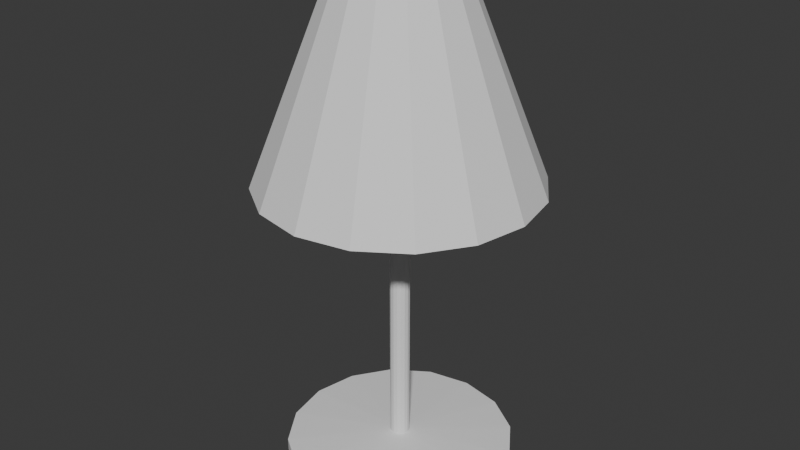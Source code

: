 # Source: lamp_but_no_man..._.blend  (saved by Blender 4.4.32; exported with 4.5.12 LTS)
import bpy
from mathutils import Matrix  # noqa: F401  (used for matrix-valued properties, if any)

bpy.ops.wm.read_factory_settings(use_empty=True)
scene = bpy.context.scene
scene.name = 'Scene'

# ---- collections
col_collection = bpy.data.collections.new('Collection'); scene.collection.children.link(col_collection)

# ---- world
world_world = bpy.data.worlds.new('World'); scene.world = world_world
world_world.use_nodes = True; world_world.node_tree.nodes.clear()
_N = world_world.node_tree.nodes; _L = world_world.node_tree.links
n0 = _N.new('ShaderNodeOutputWorld'); n0.name = 'World Output'; n0.location = (300, 300)
n1 = _N.new('ShaderNodeBackground'); n1.name = 'Background'; n1.location = (10, 300)
n1.inputs[0].default_value = (0.05088, 0.05088, 0.05088, 1.0)
_L.new(n1.outputs[0], n0.inputs[0])
n0.is_active_output = True
world_world.color = (0.05088, 0.05088, 0.05088)
world_world.sun_shadow_jitter_overblur = 0.0

# ---- meshes
me_cylinder = bpy.data.meshes.new('Cylinder')
me_cylinder.from_pydata([(-2.08e-08, 0.06311, 0.0815), (0.0, 0.7382, -0.0392), (0.02415, 0.0583, 0.0815), (0.2825, 0.6821, -0.0392), (0.04462, 0.04462, 0.0815), (0.522, 0.522, -0.0392), (0.0583, 0.02415, 0.0815), (0.6821, 0.2825, -0.0392), (0.06311, -8.694e-11, 0.0815), (0.7382, 0.0, -0.0392), (0.0583, -0.02415, 0.0815), (0.6821, -0.2825, -0.0392), (0.04462, -0.04462, 0.0815), (0.522, -0.522, -0.0392), (0.02415, -0.0583, 0.0815), (0.2825, -0.6821, -0.0392), (-2.08e-08, -0.06311, 0.0815), (0.0, -0.7382, -0.0392), (-0.02415, -0.0583, 0.0815), (-0.2825, -0.6821, -0.0392), (-0.04462, -0.04462, 0.0815), (-0.522, -0.522, -0.0392), (-0.0583, -0.02415, 0.0815), (-0.6821, -0.2825, -0.0392), (-0.06311, -8.694e-11, 0.0815), (-0.7382, 0.0, -0.0392), (-0.0583, 0.02415, 0.0815), (-0.6821, 0.2825, -0.0392), (-0.04462, 0.04462, 0.0815), (-0.522, 0.522, -0.0392), (-0.02415, 0.0583, 0.0815), (-0.2825, 0.6821, -0.0392), (0.0, 0.7382, 0.0392), (0.2825, 0.6821, 0.0392), (0.522, 0.522, 0.0392), (0.6821, 0.2825, 0.0392), (0.7382, 0.0, 0.0392), (0.6821, -0.2825, 0.0392), (0.522, -0.522, 0.0392), (0.2825, -0.6821, 0.0392), (0.0, -0.7382, 0.0392), (-0.2825, -0.6821, 0.0392), (-0.522, -0.522, 0.0392), (-0.6821, -0.2825, 0.0392), (-0.7382, 0.0, 0.0392), (-0.6821, 0.2825, 0.0392), (-0.522, 0.522, 0.0392), (-0.2825, 0.6821, 0.0392), (-8.957e-08, 0.06311, 2.364), (0.02415, 0.0583, 2.364), (0.04462, 0.04462, 2.364), (0.0583, 0.02415, 2.364), (0.06311, -8.694e-11, 2.364), (0.0583, -0.02415, 2.364), (0.04462, -0.04462, 2.364), (0.02415, -0.0583, 2.364), (-8.957e-08, -0.06311, 2.364), (-0.02415, -0.0583, 2.364), (-0.04462, -0.04462, 2.364), (-0.0583, -0.02415, 2.364), (-0.06311, -8.694e-11, 2.364), (-0.0583, 0.02415, 2.364), (-0.04462, 0.04462, 2.364), (-0.02415, 0.0583, 2.364), (-1.107e-07, 0.882, 1.865), (0.3375, 0.8149, 1.865), (0.6237, 0.6237, 1.865), (0.8149, 0.3375, 1.865), (0.882, 2.516e-09, 1.865), (0.8149, -0.3375, 1.865), (0.6237, -0.6237, 1.865), (0.3375, -0.8149, 1.865), (-1.107e-07, -0.882, 1.865), (-0.3375, -0.8149, 1.865), (-0.6237, -0.6237, 1.865), (-0.8149, -0.3375, 1.865), (-0.882, 2.516e-09, 1.865), (-0.8149, 0.3375, 1.865), (-0.6237, 0.6237, 1.865), (-0.3375, 0.8149, 1.865), (-1.578e-07, 0.1685, 3.201), (0.06448, 0.1557, 3.201), (0.1191, 0.1191, 3.201), (0.1557, 0.06448, 3.201), (0.1685, 5.34e-10, 3.201), (0.1557, -0.06448, 3.201), (0.1191, -0.1191, 3.201), (0.06448, -0.1557, 3.201), (-1.519e-07, -0.1685, 3.201), (-0.06448, -0.1557, 3.201), (-0.1191, -0.1191, 3.201), (-0.1557, -0.06448, 3.201), (-0.1685, 5.34e-10, 3.201), (-0.1557, 0.06448, 3.201), (-0.1191, 0.1191, 3.201), (-0.06448, 0.1557, 3.201), (-1.651e-07, 0.3518, 3.211), (0.1346, 0.325, 3.211), (0.2488, 0.2488, 3.211), (0.325, 0.1346, 3.211), (0.3518, -2.078e-09, 3.211), (0.325, -0.1346, 3.211), (0.2488, -0.2488, 3.211), (0.1346, -0.325, 3.211), (-1.56e-07, -0.3518, 3.211), (-0.1346, -0.325, 3.211), (-0.2488, -0.2488, 3.211), (-0.325, -0.1346, 3.211), (-0.3518, -8.607e-09, 3.211), (-0.325, 0.1346, 3.211), (-0.2488, 0.2488, 3.211), (-0.1346, 0.325, 3.211), (-2.296e-07, 0.1728, 2.961), (0.06612, 0.1596, 2.961), (0.1222, 0.1222, 2.961), (0.1596, 0.06612, 2.961), (0.1728, 5.34e-10, 2.961), (0.1596, -0.06612, 2.961), (0.1222, -0.1222, 2.961), (0.06612, -0.1596, 2.961), (-2.296e-07, -0.1728, 2.961), (-0.06612, -0.1596, 2.961), (-0.1222, -0.1222, 2.961), (-0.1596, -0.06612, 2.961), (-0.1728, 5.34e-10, 2.961), (-0.1596, 0.06612, 2.961), (-0.1222, 0.1222, 2.961), (-0.06612, 0.1596, 2.961)], [], [(32, 1, 3, 33), (33, 3, 5, 34), (34, 5, 7, 35), (35, 7, 9, 36), (36, 9, 11, 37), (37, 11, 13, 38), (38, 13, 15, 39), (39, 15, 17, 40), (40, 17, 19, 41), (41, 19, 21, 42), (42, 21, 23, 43), (43, 23, 25, 44), (44, 25, 27, 45), (45, 27, 29, 46), (3, 1, 31, 29, 27, 25, 23, 21, 19, 17, 15, 13, 11, 9, 7, 5), (46, 29, 31, 47), (47, 31, 1, 32), (2, 4, 50, 49), (2, 0, 32, 33), (4, 2, 33, 34), (6, 4, 34, 35), (8, 6, 35, 36), (10, 8, 36, 37), (12, 10, 37, 38), (14, 12, 38, 39), (16, 14, 39, 40), (18, 16, 40, 41), (20, 18, 41, 42), (22, 20, 42, 43), (24, 22, 43, 44), (26, 24, 44, 45), (28, 26, 45, 46), (30, 28, 46, 47), (0, 30, 47, 32), (54, 55, 71, 70), (18, 20, 58, 57), (4, 6, 51, 50), (20, 22, 59, 58), (6, 8, 52, 51), (22, 24, 60, 59), (8, 10, 53, 52), (24, 26, 61, 60), (10, 12, 54, 53), (26, 28, 62, 61), (12, 14, 55, 54), (28, 30, 63, 62), (14, 16, 56, 55), (0, 2, 49, 48), (30, 0, 48, 63), (16, 18, 57, 56), (75, 76, 108, 107), (62, 63, 79, 78), (55, 56, 72, 71), (48, 49, 65, 64), (63, 48, 64, 79), (56, 57, 73, 72), (49, 50, 66, 65), (57, 58, 74, 73), (50, 51, 67, 66), (58, 59, 75, 74), (51, 52, 68, 67), (59, 60, 76, 75), (52, 53, 69, 68), (60, 61, 77, 76), (53, 54, 70, 69), (61, 62, 78, 77), (81, 82, 114, 113), (68, 69, 101, 100), (76, 77, 109, 108), (69, 70, 102, 101), (77, 78, 110, 109), (70, 71, 103, 102), (78, 79, 111, 110), (71, 72, 104, 103), (64, 65, 97, 96), (79, 64, 96, 111), (72, 73, 105, 104), (65, 66, 98, 97), (73, 74, 106, 105), (66, 67, 99, 98), (74, 75, 107, 106), (67, 68, 100, 99), (81, 80, 96, 97), (82, 81, 97, 98), (83, 82, 98, 99), (84, 83, 99, 100), (85, 84, 100, 101), (86, 85, 101, 102), (87, 86, 102, 103), (88, 87, 103, 104), (89, 88, 104, 105), (90, 89, 105, 106), (91, 90, 106, 107), (92, 91, 107, 108), (93, 92, 108, 109), (94, 93, 109, 110), (95, 94, 110, 111), (80, 95, 111, 96), (112, 113, 114, 115, 116, 117, 118, 119, 120, 121, 122, 123, 124, 125, 126, 127), (89, 90, 122, 121), (82, 83, 115, 114), (90, 91, 123, 122), (83, 84, 116, 115), (91, 92, 124, 123), (84, 85, 117, 116), (92, 93, 125, 124), (85, 86, 118, 117), (93, 94, 126, 125), (86, 87, 119, 118), (94, 95, 127, 126), (87, 88, 120, 119), (80, 81, 113, 112), (95, 80, 112, 127), (88, 89, 121, 120)])
_uv = me_cylinder.uv_layers.new(name='UVMap')
_uv.uv.foreach_set('vector', [1.0, 0.5, 1.0, 1.0, 0.9375, 1.0, 0.9375, 0.5, 0.9375, 0.5, 0.9375, 1.0, 0.875, 1.0, 0.875, 0.5, 0.875, 0.5, 0.875, 1.0, 0.8125, 1.0, 0.8125, 0.5, 0.8125, 0.5, 0.8125, 1.0, 0.75, 1.0, 0.75, 0.5, 0.75, 0.5, 0.75, 1.0, 0.6875, 1.0, 0.6875, 0.5, 0.6875, 0.5, 0.6875, 1.0, 0.625, 1.0, 0.625, 0.5, 0.625, 0.5, 0.625, 1.0, 0.5625, 1.0, 0.5625, 0.5, 0.5625, 0.5, 0.5625, 1.0, 0.5, 1.0, 0.5, 0.5, 0.5, 0.5, 0.5, 1.0, 0.4375, 1.0, 0.4375, 0.5, 0.4375, 0.5, 0.4375, 1.0, 0.375, 1.0, 0.375, 0.5, 0.375, 0.5, 0.375, 1.0, 0.3125, 1.0, 0.3125, 0.5, 0.3125, 0.5, 0.3125, 1.0, 0.25, 1.0, 0.25, 0.5, 0.25, 0.5, 0.25, 1.0, 0.1875, 1.0, 0.1875, 0.5, 0.1875, 0.5, 0.1875, 1.0, 0.125, 1.0, 0.125, 0.5, 0.3418, 0.4717, 0.25, 0.49, 0.1582, 0.4717, 0.08029, 0.4197, 0.02827, 0.3418, 0.01, 0.25, 0.02827, 0.1582, 0.08029, 0.08029, 0.1582, 0.02827, 0.25, 0.01, 0.3418, 0.02827, 0.4197, 0.08029, 0.4717, 0.1582, 0.49, 0.25, 0.4717, 0.3418, 0.4197, 0.4197, 0.125, 0.5, 0.125, 1.0, 0.0625, 1.0, 0.0625, 0.5, 0.0625, 0.5, 0.0625, 1.0, 0.0, 1.0, 0.0, 0.5, 0.7644, 0.2847, 0.7766, 0.2766, 0.7766, 0.2766, 0.7644, 0.2847, 0.7644, 0.2847, 0.75, 0.2876, 0.75, 0.49, 0.8418, 0.4717, 0.7766, 0.2766, 0.7644, 0.2847, 0.8418, 0.4717, 0.9197, 0.4197, 0.7847, 0.2644, 0.7766, 0.2766, 0.9197, 0.4197, 0.9717, 0.3418, 0.7876, 0.25, 0.7847, 0.2644, 0.9717, 0.3418, 0.99, 0.25, 0.7847, 0.2356, 0.7876, 0.25, 0.99, 0.25, 0.9717, 0.1582, 0.7766, 0.2234, 0.7847, 0.2356, 0.9717, 0.1582, 0.9197, 0.08029, 0.7644, 0.2153, 0.7766, 0.2234, 0.9197, 0.08029, 0.8418, 0.02827, 0.75, 0.2124, 0.7644, 0.2153, 0.8418, 0.02827, 0.75, 0.01, 0.7356, 0.2153, 0.75, 0.2124, 0.75, 0.01, 0.6582, 0.02827, 0.7234, 0.2234, 0.7356, 0.2153, 0.6582, 0.02827, 0.5803, 0.08029, 0.7153, 0.2356, 0.7234, 0.2234, 0.5803, 0.08029, 0.5283, 0.1582, 0.7124, 0.25, 0.7153, 0.2356, 0.5283, 0.1582, 0.51, 0.25, 0.7153, 0.2644, 0.7124, 0.25, 0.51, 0.25, 0.5283, 0.3418, 0.7234, 0.2766, 0.7153, 0.2644, 0.5283, 0.3418, 0.5803, 0.4197, 0.7356, 0.2847, 0.7234, 0.2766, 0.5803, 0.4197, 0.6582, 0.4717, 0.75, 0.2876, 0.7356, 0.2847, 0.6582, 0.4717, 0.75, 0.49, 0.7766, 0.2234, 0.7644, 0.2153, 0.7644, 0.2153, 0.7766, 0.2234, 0.7356, 0.2153, 0.7234, 0.2234, 0.7234, 0.2234, 0.7356, 0.2153, 0.7766, 0.2766, 0.7847, 0.2644, 0.7847, 0.2644, 0.7766, 0.2766, 0.7234, 0.2234, 0.7153, 0.2356, 0.7153, 0.2356, 0.7234, 0.2234, 0.7847, 0.2644, 0.7876, 0.25, 0.7876, 0.25, 0.7847, 0.2644, 0.7153, 0.2356, 0.7124, 0.25, 0.7124, 0.25, 0.7153, 0.2356, 0.7876, 0.25, 0.7847, 0.2356, 0.7847, 0.2356, 0.7876, 0.25, 0.7124, 0.25, 0.7153, 0.2644, 0.7153, 0.2644, 0.7124, 0.25, 0.7847, 0.2356, 0.7766, 0.2234, 0.7766, 0.2234, 0.7847, 0.2356, 0.7153, 0.2644, 0.7234, 0.2766, 0.7234, 0.2766, 0.7153, 0.2644, 0.7766, 0.2234, 0.7644, 0.2153, 0.7644, 0.2153, 0.7766, 0.2234, 0.7234, 0.2766, 0.7356, 0.2847, 0.7356, 0.2847, 0.7234, 0.2766, 0.7644, 0.2153, 0.75, 0.2124, 0.75, 0.2124, 0.7644, 0.2153, 0.75, 0.2876, 0.7644, 0.2847, 0.7644, 0.2847, 0.75, 0.2876, 0.7356, 0.2847, 0.75, 0.2876, 0.75, 0.2876, 0.7356, 0.2847, 0.75, 0.2124, 0.7356, 0.2153, 0.7356, 0.2153, 0.75, 0.2124, 0.7153, 0.2356, 0.7124, 0.25, 0.7124, 0.25, 0.7153, 0.2356, 0.7234, 0.2766, 0.7356, 0.2847, 0.7356, 0.2847, 0.7234, 0.2766, 0.7644, 0.2153, 0.75, 0.2124, 0.75, 0.2124, 0.7644, 0.2153, 0.75, 0.2876, 0.7644, 0.2847, 0.7644, 0.2847, 0.75, 0.2876, 0.7356, 0.2847, 0.75, 0.2876, 0.75, 0.2876, 0.7356, 0.2847, 0.75, 0.2124, 0.7356, 0.2153, 0.7356, 0.2153, 0.75, 0.2124, 0.7644, 0.2847, 0.7766, 0.2766, 0.7766, 0.2766, 0.7644, 0.2847, 0.7356, 0.2153, 0.7234, 0.2234, 0.7234, 0.2234, 0.7356, 0.2153, 0.7766, 0.2766, 0.7847, 0.2644, 0.7847, 0.2644, 0.7766, 0.2766, 0.7234, 0.2234, 0.7153, 0.2356, 0.7153, 0.2356, 0.7234, 0.2234, 0.7847, 0.2644, 0.7876, 0.25, 0.7876, 0.25, 0.7847, 0.2644, 0.7153, 0.2356, 0.7124, 0.25, 0.7124, 0.25, 0.7153, 0.2356, 0.7876, 0.25, 0.7847, 0.2356, 0.7847, 0.2356, 0.7876, 0.25, 0.7124, 0.25, 0.7153, 0.2644, 0.7153, 0.2644, 0.7124, 0.25, 0.7847, 0.2356, 0.7766, 0.2234, 0.7766, 0.2234, 0.7847, 0.2356, 0.7153, 0.2644, 0.7234, 0.2766, 0.7234, 0.2766, 0.7153, 0.2644, 0.7615, 0.2777, 0.7712, 0.2712, 0.7712, 0.2712, 0.7615, 0.2777, 0.7876, 0.25, 0.7847, 0.2356, 0.7847, 0.2356, 0.7876, 0.25, 0.7124, 0.25, 0.7153, 0.2644, 0.7153, 0.2644, 0.7124, 0.25, 0.7847, 0.2356, 0.7766, 0.2234, 0.7766, 0.2234, 0.7847, 0.2356, 0.7153, 0.2644, 0.7234, 0.2766, 0.7234, 0.2766, 0.7153, 0.2644, 0.7766, 0.2234, 0.7644, 0.2153, 0.7644, 0.2153, 0.7766, 0.2234, 0.7234, 0.2766, 0.7356, 0.2847, 0.7356, 0.2847, 0.7234, 0.2766, 0.7644, 0.2153, 0.75, 0.2124, 0.75, 0.2124, 0.7644, 0.2153, 0.75, 0.2876, 0.7644, 0.2847, 0.7644, 0.2847, 0.75, 0.2876, 0.7356, 0.2847, 0.75, 0.2876, 0.75, 0.2876, 0.7356, 0.2847, 0.75, 0.2124, 0.7356, 0.2153, 0.7356, 0.2153, 0.75, 0.2124, 0.7644, 0.2847, 0.7766, 0.2766, 0.7766, 0.2766, 0.7644, 0.2847, 0.7356, 0.2153, 0.7234, 0.2234, 0.7234, 0.2234, 0.7356, 0.2153, 0.7766, 0.2766, 0.7847, 0.2644, 0.7847, 0.2644, 0.7766, 0.2766, 0.7234, 0.2234, 0.7153, 0.2356, 0.7153, 0.2356, 0.7234, 0.2234, 0.7847, 0.2644, 0.7876, 0.25, 0.7876, 0.25, 0.7847, 0.2644, 0.7615, 0.2777, 0.75, 0.28, 0.75, 0.2876, 0.7644, 0.2847, 0.7712, 0.2712, 0.7615, 0.2777, 0.7644, 0.2847, 0.7766, 0.2766, 0.7777, 0.2615, 0.7712, 0.2712, 0.7766, 0.2766, 0.7847, 0.2644, 0.78, 0.25, 0.7777, 0.2615, 0.7847, 0.2644, 0.7876, 0.25, 0.7777, 0.2385, 0.78, 0.25, 0.7876, 0.25, 0.7847, 0.2356, 0.7712, 0.2288, 0.7777, 0.2385, 0.7847, 0.2356, 0.7766, 0.2234, 0.7615, 0.2223, 0.7712, 0.2288, 0.7766, 0.2234, 0.7644, 0.2153, 0.75, 0.22, 0.7615, 0.2223, 0.7644, 0.2153, 0.75, 0.2124, 0.7385, 0.2223, 0.75, 0.22, 0.75, 0.2124, 0.7356, 0.2153, 0.7288, 0.2288, 0.7385, 0.2223, 0.7356, 0.2153, 0.7234, 0.2234, 0.7223, 0.2385, 0.7288, 0.2288, 0.7234, 0.2234, 0.7153, 0.2356, 0.72, 0.25, 0.7223, 0.2385, 0.7153, 0.2356, 0.7124, 0.25, 0.7223, 0.2615, 0.72, 0.25, 0.7124, 0.25, 0.7153, 0.2644, 0.7288, 0.2712, 0.7223, 0.2615, 0.7153, 0.2644, 0.7234, 0.2766, 0.7385, 0.2777, 0.7288, 0.2712, 0.7234, 0.2766, 0.7356, 0.2847, 0.75, 0.28, 0.7385, 0.2777, 0.7356, 0.2847, 0.75, 0.2876, 0.75, 0.28, 0.7615, 0.2777, 0.7712, 0.2712, 0.7777, 0.2615, 0.78, 0.25, 0.7777, 0.2385, 0.7712, 0.2288, 0.7615, 0.2223, 0.75, 0.22, 0.7385, 0.2223, 0.7288, 0.2288, 0.7223, 0.2385, 0.72, 0.25, 0.7223, 0.2615, 0.7288, 0.2712, 0.7385, 0.2777, 0.7385, 0.2223, 0.7288, 0.2288, 0.7288, 0.2288, 0.7385, 0.2223, 0.7712, 0.2712, 0.7777, 0.2615, 0.7777, 0.2615, 0.7712, 0.2712, 0.7288, 0.2288, 0.7223, 0.2385, 0.7223, 0.2385, 0.7288, 0.2288, 0.7777, 0.2615, 0.78, 0.25, 0.78, 0.25, 0.7777, 0.2615, 0.7223, 0.2385, 0.72, 0.25, 0.72, 0.25, 0.7223, 0.2385, 0.78, 0.25, 0.7777, 0.2385, 0.7777, 0.2385, 0.78, 0.25, 0.72, 0.25, 0.7223, 0.2615, 0.7223, 0.2615, 0.72, 0.25, 0.7777, 0.2385, 0.7712, 0.2288, 0.7712, 0.2288, 0.7777, 0.2385, 0.7223, 0.2615, 0.7288, 0.2712, 0.7288, 0.2712, 0.7223, 0.2615, 0.7712, 0.2288, 0.7615, 0.2223, 0.7615, 0.2223, 0.7712, 0.2288, 0.7288, 0.2712, 0.7385, 0.2777, 0.7385, 0.2777, 0.7288, 0.2712, 0.7615, 0.2223, 0.75, 0.22, 0.75, 0.22, 0.7615, 0.2223, 0.75, 0.28, 0.7615, 0.2777, 0.7615, 0.2777, 0.75, 0.28, 0.7385, 0.2777, 0.75, 0.28, 0.75, 0.28, 0.7385, 0.2777, 0.75, 0.22, 0.7385, 0.2223, 0.7385, 0.2223, 0.75, 0.22])
me_cylinder.update()

# ---- objects
ob_cylinder = bpy.data.objects.new('Cylinder', me_cylinder)

# ---- transforms, parenting, visibility, modifiers, constraints
ob_cylinder.location = (0.0, 0.0, 0.0)

# ---- collection membership
col_collection.objects.link(ob_cylinder)

# ---- scene / render settings (as saved in the file)
scene.frame_start = 1; scene.frame_end = 250; scene.frame_set(1)
scene.render.engine = 'BLENDER_EEVEE_NEXT'
bpy.context.view_layer.update()

# ---- added for rendering (the .blend has no active camera and no usable light): camera, sun
cam_auto = bpy.data.cameras.new('AutoCamera')
cam_auto.lens = 50.0
cam_auto.sensor_width = 36.0
cam_auto.clip_end = 1000.0
ob_auto_camera = bpy.data.objects.new('AutoCamera', cam_auto)
scene.collection.objects.link(ob_auto_camera)
ob_auto_camera.location = (3.79098, -4.54918, 4.61877)
ob_auto_camera.rotation_euler = (1.09748, -7.21219e-08, 0.694738)
scene.camera = ob_auto_camera
light_auto_sun = bpy.data.lights.new('AutoSun', 'SUN')
light_auto_sun.energy = 3.0
light_auto_sun.angle = 0.0523599
ob_auto_sun = bpy.data.objects.new('AutoSun', light_auto_sun)
scene.collection.objects.link(ob_auto_sun)
ob_auto_sun.rotation_euler = (0.872665, 0.174533, 0.523599)
bpy.context.view_layer.update()
